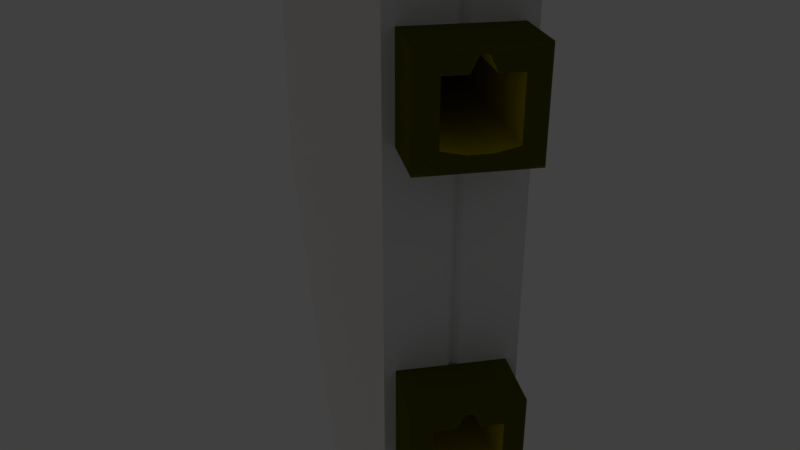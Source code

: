 # Source: SM_SwitchComponent.blend  (saved by Blender 2.78.0; exported with 4.5.12 LTS)
import bpy
from mathutils import Matrix  # noqa: F401  (used for matrix-valued properties, if any)

bpy.ops.wm.read_factory_settings(use_empty=True)
scene = bpy.context.scene
scene.name = 'Scene'

# ---- collections
col_collection_1 = bpy.data.collections.new('Collection 1'); scene.collection.children.link(col_collection_1)

# ---- materials (node trees are filled in below, after node groups)
mat_switchplate = bpy.data.materials.new('SwitchPlate')
mat_switchplate.alpha_threshold = 0.0
mat_switchplate.use_transparent_shadow = False
mat_switchplate.roughness = 0.5
mat_interior = bpy.data.materials.new('Interior')
mat_interior.alpha_threshold = 0.0
mat_interior.use_transparent_shadow = False
mat_interior.diffuse_color = (0.09554, 0.09554, 0.09554, 1.0)
mat_interior.roughness = 0.5
mat_lcd = bpy.data.materials.new('LCD')
mat_lcd.alpha_threshold = 0.0
mat_lcd.use_transparent_shadow = False
mat_lcd.diffuse_color = (0.05462, 0.08185, 0.06083, 1.0)
mat_lcd.roughness = 0.5
mat_jack = bpy.data.materials.new('Jack')
mat_jack.alpha_threshold = 0.0
mat_jack.use_transparent_shadow = False
mat_jack.diffuse_color = (0.09537, 0.09554, 0.007719, 1.0)
mat_jack.roughness = 0.5
mat_terminals = bpy.data.materials.new('Terminals')
mat_terminals.alpha_threshold = 0.0
mat_terminals.use_transparent_shadow = False
mat_terminals.diffuse_color = (0.5579, 0.487, 0.0, 1.0)
mat_terminals.roughness = 0.5

# ---- material node trees

# ---- world
world_world = bpy.data.worlds.new('World'); scene.world = world_world
world_world.color = (0.05088, 0.05088, 0.05088)
world_world.use_sun_shadow = False
world_world.sun_shadow_jitter_overblur = 0.0
world_world.cycles.sampling_method = 'MANUAL'

# ---- cameras
cam_camera_main = bpy.data.cameras.new('Camera Main')
cam_camera_main.clip_start = 0.01
cam_camera_main.clip_end = 1e+04
cam_camera_main.lens = 35.0
cam_camera_main.sensor_width = 32.0
cam_camera_main.sensor_height = 18.0
cam_camera_main.ortho_scale = 7.314
cam_camera_main.dof.focus_distance = 0.0
cam_camera_main.dof.aperture_fstop = 128.0

# ---- lights
light_light_key = bpy.data.lights.new('Light Key', 'SPOT')
light_light_key.transmission_factor = 0.0
light_light_key.energy = 50.0
light_light_key.shadow_buffer_clip_start = 0.5
light_light_key.shadow_soft_size = 0.1
light_light_key.shadow_maximum_resolution = 0.006
light_light_key.use_absolute_resolution = True
light_light_key.spot_size = 0.5236
light_light_top = bpy.data.lights.new('Light Top', 'SPOT')
light_light_top.color = (1.0, 0.9415, 0.5839)
light_light_top.transmission_factor = 0.0
light_light_top.energy = 50.0
light_light_top.shadow_buffer_clip_start = 0.5
light_light_top.shadow_soft_size = 0.1
light_light_top.shadow_maximum_resolution = 0.006
light_light_top.use_absolute_resolution = True
light_light_top.spot_size = 0.5236
light_light_fill_green = bpy.data.lights.new('Light Fill Green', 'SPOT')
light_light_fill_green.color = (0.6584, 1.0, 0.7109)
light_light_fill_green.transmission_factor = 0.0
light_light_fill_green.energy = 50.0
light_light_fill_green.shadow_buffer_clip_start = 0.5
light_light_fill_green.shadow_soft_size = 0.1
light_light_fill_green.shadow_maximum_resolution = 0.006
light_light_fill_green.use_absolute_resolution = True
light_light_fill_green.spot_size = 0.5236
light_light_fill_blue = bpy.data.lights.new('Light Fill Blue', 'SPOT')
light_light_fill_blue.color = (0.5737, 0.7042, 1.0)
light_light_fill_blue.transmission_factor = 0.0
light_light_fill_blue.energy = 50.0
light_light_fill_blue.shadow_buffer_clip_start = 0.5
light_light_fill_blue.shadow_soft_size = 0.1
light_light_fill_blue.shadow_maximum_resolution = 0.006
light_light_fill_blue.use_absolute_resolution = True
light_light_fill_blue.spot_size = 0.5236
light_light_bottom = bpy.data.lights.new('Light Bottom', 'POINT')
light_light_bottom.color = (1.0, 0.748, 0.5901)
light_light_bottom.transmission_factor = 0.0
light_light_bottom.energy = 25.0
light_light_bottom.shadow_buffer_clip_start = 0.5
light_light_bottom.shadow_soft_size = 0.1
light_light_bottom.shadow_maximum_resolution = 0.006
light_light_bottom.use_absolute_resolution = True
light_light_back = bpy.data.lights.new('Light Back', 'SPOT')
light_light_back.color = (1.0, 0.6371, 0.6881)
light_light_back.transmission_factor = 0.0
light_light_back.energy = 50.0
light_light_back.shadow_buffer_clip_start = 0.5
light_light_back.shadow_soft_size = 0.1
light_light_back.shadow_maximum_resolution = 0.006
light_light_back.use_absolute_resolution = True
light_light_back.spot_size = 0.5655

# ---- meshes
me_cube_009 = bpy.data.meshes.new('Cube.009')
me_cube_009.from_pydata([(0.1402, -0.1799, -0.4818), (0.1402, 0.1743, -0.4818), (0.1402, 0.1743, 0.4818), (0.1402, -0.1799, 0.4818), (-0.1011, -0.1052, -0.2921), (-0.1011, 0.09962, -0.2921), (-0.1011, 0.09962, 0.2921), (-0.1011, -0.1052, 0.2921), (0.5159, -0.03759, -0.1315), (0.5159, 0.05451, -0.1315), (0.5159, 0.05451, 0.1315), (0.5159, -0.03759, 0.1315), (-0.1011, -0.122, 0.09736), (-0.1011, -0.122, -0.09736), (0.5159, -0.04479, 0.04768), (0.5159, -0.04479, -0.04768), (-0.1011, 0.09962, -0.09736), (-0.1011, 0.09962, 0.09736), (0.5159, 0.05451, -0.03897), (0.5159, 0.05451, 0.03897), (-0.1011, 0.1509, -0.03245), (-0.1011, 0.1509, 0.03245), (0.5159, 0.08061, -0.005963), (0.5159, 0.08061, 0.005963), (0.5159, -0.1052, -0.2921), (0.5159, 0.09962, -0.2921), (0.5159, 0.09962, 0.09736), (0.5159, 0.09962, 0.2921), (0.5159, -0.1052, 0.2921), (0.5159, -0.122, -0.09736), (0.5159, -0.122, 0.09736), (0.5159, 0.09962, -0.09736), (0.5159, 0.1509, 0.03245), (0.5159, 0.1509, -0.03245), (0.5497, -0.03759, -0.1315), (0.5497, 0.05451, -0.1315), (0.5497, 0.05451, 0.03897), (0.5497, 0.05451, 0.1315), (0.5497, -0.03759, 0.1315), (0.5497, -0.04479, -0.04768), (0.5497, -0.04479, 0.04768), (0.5497, 0.05451, -0.03897), (0.5497, 0.08061, 0.005963), (0.5497, 0.08061, -0.005963), (-0.09054, -0.1799, -0.4818), (-0.09282, -0.1729, -0.4641), (-0.09282, 0.1673, -0.4641), (-0.09054, 0.1743, -0.4818), (-0.09282, 0.1673, 0.4641), (-0.09054, 0.1743, 0.4818), (-0.09282, -0.1729, 0.4641), (-0.09054, -0.1799, 0.4818)], [], [(6, 7, 50, 48), (16, 5, 25, 31), (7, 12, 13, 4, 45, 50), (4, 5, 46, 45), (5, 16, 20, 21, 17, 6, 48, 46), (2, 1, 47, 49), (3, 2, 49, 51), (0, 3, 51, 44), (8, 15, 39, 34), (7, 6, 27, 28), (5, 4, 24, 25), (12, 7, 28, 30), (4, 13, 29, 24), (13, 12, 30, 29), (6, 17, 26, 27), (20, 16, 31, 33), (17, 21, 32, 26), (21, 20, 33, 32), (8, 9, 25, 24), (19, 10, 27, 26), (10, 11, 28, 27), (15, 8, 24, 29), (11, 14, 30, 28), (14, 15, 29, 30), (9, 18, 31, 25), (23, 19, 26, 32), (18, 22, 33, 31), (22, 23, 32, 33), (35, 34, 39, 40, 38, 37, 36, 42, 43, 41), (9, 8, 34, 35), (19, 23, 42, 36), (14, 11, 38, 40), (10, 19, 36, 37), (22, 18, 41, 43), (15, 14, 40, 39), (11, 10, 37, 38), (23, 22, 43, 42), (18, 9, 35, 41), (45, 46, 47, 44), (46, 48, 49, 47), (48, 50, 51, 49), (50, 45, 44, 51), (1, 0, 44, 47)])
me_cube_009.polygons.foreach_set('material_index', [3, 4, 3, 3, 3, 3, 3, 3, 1, 4, 4, 4, 4, 4, 4, 4, 4, 4, 1, 1, 1, 1, 1, 1, 1, 1, 1, 1, 1, 1, 1, 1, 1, 1, 1, 1, 1, 1, 3, 3, 3, 3, 3])
_uv = me_cube_009.uv_layers.new(name='UVMap')
_uv.uv.foreach_set('vector', [1.813, 0.256, 1.756, 0.256, 1.738, 0.2373, 1.832, 0.2373, -0.03107, 0.9265, -0.04258, 0.9265, -0.04258, 0.4138, -0.03107, 0.4138, 1.756, 0.256, 1.752, 0.2773, 1.752, 0.2985, 1.756, 0.3197, 1.738, 0.3384, 1.738, 0.2373, 1.756, 0.3197, 1.813, 0.3197, 1.832, 0.3384, 1.738, 0.3384, 1.813, 0.3197, 1.813, 0.2985, 1.827, 0.2914, 1.827, 0.2843, 1.813, 0.2773, 1.813, 0.256, 1.832, 0.2373, 1.832, 0.3384, -0.4993, 0.8353, -0.5562, 0.8353, -0.5562, 0.6917, -0.4993, 0.6917, -0.5031, 0.9808, -0.5562, 0.9808, -0.5562, 0.8375, -0.5031, 0.8375, -0.5562, 0.5481, -0.4993, 0.5481, -0.4993, 0.6917, -0.5562, 0.6917, -0.4838, 0.5804, -0.4887, 0.5803, -0.4887, 0.5481, -0.4838, 0.5481, -0.04258, 0.9264, -0.07322, 0.9263, -0.07322, 0.4138, -0.04258, 0.4139, -0.104, 0.4138, -0.07322, 0.4138, -0.07322, 0.9254, -0.104, 0.9254, -0.1155, 0.4139, -0.104, 0.4138, -0.104, 0.9265, -0.1155, 0.9266, -0.1385, 0.4138, -0.127, 0.4139, -0.127, 0.9266, -0.1385, 0.9265, -0.127, 0.4139, -0.1155, 0.4139, -0.1155, 0.9266, -0.127, 0.9266, -0.03107, 0.4138, -0.01957, 0.4138, -0.01957, 0.9265, -0.03107, 0.9265, -0.003835, 0.9254, -0.01154, 0.9257, -0.01154, 0.4141, -0.003835, 0.4138, -0.01154, 0.9263, -0.01957, 0.9264, -0.01957, 0.414, -0.01154, 0.4138, -5.96e-08, 0.9265, -0.003835, 0.9265, -0.003835, 0.4138, -5.96e-08, 0.4138, 1.775, 0.3022, 1.801, 0.3022, 1.813, 0.3197, 1.756, 0.3197, 1.801, 0.2836, 1.801, 0.2735, 1.813, 0.256, 1.813, 0.2773, 1.801, 0.2735, 1.775, 0.2735, 1.756, 0.256, 1.813, 0.256, 1.773, 0.2931, 1.775, 0.3022, 1.756, 0.3197, 1.752, 0.2985, 1.775, 0.2735, 1.773, 0.2827, 1.752, 0.2773, 1.756, 0.256, 1.773, 0.2827, 1.773, 0.2931, 1.752, 0.2985, 1.752, 0.2773, 1.801, 0.3022, 1.801, 0.2921, 1.813, 0.2985, 1.813, 0.3197, 1.808, 0.2872, 1.801, 0.2836, 1.813, 0.2773, 1.827, 0.2843, 1.801, 0.2921, 1.808, 0.2885, 1.827, 0.2914, 1.813, 0.2985, 1.808, 0.2885, 1.808, 0.2872, 1.827, 0.2843, 1.827, 0.2914, 1.801, 0.3022, 1.775, 0.3022, 1.773, 0.2931, 1.773, 0.2827, 1.775, 0.2735, 1.801, 0.2735, 1.801, 0.2836, 1.808, 0.2872, 1.808, 0.2885, 1.801, 0.2921, -0.4993, 0.5804, -0.4855, 0.5804, -0.4855, 0.6126, -0.4993, 0.6126, -0.4815, 0.6449, -0.4855, 0.645, -0.4855, 0.6127, -0.4815, 0.6126, -0.4944, 0.5803, -0.4993, 0.5804, -0.4993, 0.5481, -0.4944, 0.5481, -0.4884, 0.6773, -0.4938, 0.6773, -0.4938, 0.645, -0.4884, 0.645, -0.4816, 0.6772, -0.4855, 0.6774, -0.4855, 0.6452, -0.4816, 0.645, -0.4887, 0.5803, -0.4944, 0.5803, -0.4944, 0.5481, -0.4887, 0.5481, -0.4855, 0.645, -0.4993, 0.6449, -0.4993, 0.6126, -0.4855, 0.6127, -0.4838, 0.5481, -0.4831, 0.5481, -0.4831, 0.5803, -0.4838, 0.5803, -0.4938, 0.6773, -0.4993, 0.6773, -0.4993, 0.645, -0.4938, 0.645, 1.738, 0.3384, 1.832, 0.3384, 1.834, 0.3403, 1.736, 0.3403, 1.832, 0.3384, 1.832, 0.2373, 1.834, 0.2354, 1.834, 0.3403, -0.5552, 0.8353, -0.5041, 0.8353, -0.5031, 0.8375, -0.5562, 0.8375, 1.738, 0.2373, 1.738, 0.3384, 1.736, 0.3403, 1.736, 0.2354, -0.2529, 0.8562, -0.1999, 0.8565, -0.1999, 1.0, -0.2529, 0.9997])
me_cube_009.materials.append(mat_switchplate)
me_cube_009.materials.append(mat_interior)
me_cube_009.materials.append(mat_lcd)
me_cube_009.materials.append(mat_jack)
me_cube_009.materials.append(mat_terminals)
me_cube_009.use_remesh_preserve_volume = False
me_cube_009.use_remesh_preserve_attributes = False
me_cube_009.use_mirror_vertex_groups = False
me_cube_009.update()
me_cube_006 = bpy.data.meshes.new('Cube.006')
me_cube_006.from_pydata([(0.1402, -0.1799, -0.4818), (0.1402, 0.1743, -0.4818), (0.1402, 0.1743, 0.4818), (0.1402, -0.1799, 0.4818), (-0.1011, -0.1052, -0.2921), (-0.1011, 0.09962, -0.2921), (-0.1011, 0.09962, 0.2921), (-0.1011, -0.1052, 0.2921), (0.5159, -0.03759, -0.1315), (0.5159, 0.05451, -0.1315), (0.5159, 0.05451, 0.1315), (0.5159, -0.03759, 0.1315), (-0.1011, -0.122, 0.09736), (-0.1011, -0.122, -0.09736), (0.5159, -0.04479, 0.04768), (0.5159, -0.04479, -0.04768), (-0.1011, 0.09962, -0.09736), (-0.1011, 0.09962, 0.09736), (0.5159, 0.05451, -0.03897), (0.5159, 0.05451, 0.03897), (-0.1011, 0.1509, -0.03245), (-0.1011, 0.1509, 0.03245), (0.5159, 0.08061, -0.005963), (0.5159, 0.08061, 0.005963), (0.5159, -0.1052, -0.2921), (0.5159, 0.09962, -0.2921), (0.5159, 0.09962, 0.09736), (0.5159, 0.09962, 0.2921), (0.5159, -0.1052, 0.2921), (0.5159, -0.122, -0.09736), (0.5159, -0.122, 0.09736), (0.5159, 0.09962, -0.09736), (0.5159, 0.1509, 0.03245), (0.5159, 0.1509, -0.03245), (0.5497, -0.03759, -0.1315), (0.5497, 0.05451, -0.1315), (0.5497, 0.05451, 0.03897), (0.5497, 0.05451, 0.1315), (0.5497, -0.03759, 0.1315), (0.5497, -0.04479, -0.04768), (0.5497, -0.04479, 0.04768), (0.5497, 0.05451, -0.03897), (0.5497, 0.08061, 0.005963), (0.5497, 0.08061, -0.005963), (-0.09054, -0.1799, -0.4818), (-0.09282, -0.1729, -0.4641), (-0.09282, 0.1673, -0.4641), (-0.09054, 0.1743, -0.4818), (-0.09282, 0.1673, 0.4641), (-0.09054, 0.1743, 0.4818), (-0.09282, -0.1729, 0.4641), (-0.09054, -0.1799, 0.4818)], [], [(6, 7, 50, 48), (16, 5, 25, 31), (7, 12, 13, 4, 45, 50), (4, 5, 46, 45), (5, 16, 20, 21, 17, 6, 48, 46), (2, 1, 47, 49), (3, 2, 49, 51), (0, 3, 51, 44), (8, 15, 39, 34), (7, 6, 27, 28), (5, 4, 24, 25), (12, 7, 28, 30), (4, 13, 29, 24), (13, 12, 30, 29), (6, 17, 26, 27), (20, 16, 31, 33), (17, 21, 32, 26), (21, 20, 33, 32), (8, 9, 25, 24), (19, 10, 27, 26), (10, 11, 28, 27), (15, 8, 24, 29), (11, 14, 30, 28), (14, 15, 29, 30), (9, 18, 31, 25), (23, 19, 26, 32), (18, 22, 33, 31), (22, 23, 32, 33), (35, 34, 39, 40, 38, 37, 36, 42, 43, 41), (9, 8, 34, 35), (19, 23, 42, 36), (14, 11, 38, 40), (10, 19, 36, 37), (22, 18, 41, 43), (15, 14, 40, 39), (11, 10, 37, 38), (23, 22, 43, 42), (18, 9, 35, 41), (45, 46, 47, 44), (46, 48, 49, 47), (48, 50, 51, 49), (50, 45, 44, 51), (1, 0, 44, 47)])
me_cube_006.polygons.foreach_set('material_index', [3, 4, 3, 3, 3, 3, 3, 3, 1, 4, 4, 4, 4, 4, 4, 4, 4, 4, 1, 1, 1, 1, 1, 1, 1, 1, 1, 1, 1, 1, 1, 1, 1, 1, 1, 1, 1, 1, 3, 3, 3, 3, 3])
_uv = me_cube_006.uv_layers.new(name='UVMap')
_uv.uv.foreach_set('vector', [1.813, 0.256, 1.756, 0.256, 1.738, 0.2373, 1.832, 0.2373, -0.03107, 0.9265, -0.04258, 0.9265, -0.04258, 0.4138, -0.03107, 0.4138, 1.756, 0.256, 1.752, 0.2773, 1.752, 0.2985, 1.756, 0.3197, 1.738, 0.3384, 1.738, 0.2373, 1.756, 0.3197, 1.813, 0.3197, 1.832, 0.3384, 1.738, 0.3384, 1.813, 0.3197, 1.813, 0.2985, 1.827, 0.2914, 1.827, 0.2843, 1.813, 0.2773, 1.813, 0.256, 1.832, 0.2373, 1.832, 0.3384, -0.4993, 0.8353, -0.5562, 0.8353, -0.5562, 0.6917, -0.4993, 0.6917, -0.5031, 0.9808, -0.5562, 0.9808, -0.5562, 0.8375, -0.5031, 0.8375, -0.5562, 0.5481, -0.4993, 0.5481, -0.4993, 0.6917, -0.5562, 0.6917, -0.4838, 0.5804, -0.4887, 0.5803, -0.4887, 0.5481, -0.4838, 0.5481, -0.04258, 0.9264, -0.07322, 0.9263, -0.07322, 0.4138, -0.04258, 0.4139, -0.104, 0.4138, -0.07322, 0.4138, -0.07322, 0.9254, -0.104, 0.9254, -0.1155, 0.4139, -0.104, 0.4138, -0.104, 0.9265, -0.1155, 0.9266, -0.1385, 0.4138, -0.127, 0.4139, -0.127, 0.9266, -0.1385, 0.9265, -0.127, 0.4139, -0.1155, 0.4139, -0.1155, 0.9266, -0.127, 0.9266, -0.03107, 0.4138, -0.01957, 0.4138, -0.01957, 0.9265, -0.03107, 0.9265, -0.003835, 0.9254, -0.01154, 0.9257, -0.01154, 0.4141, -0.003835, 0.4138, -0.01154, 0.9263, -0.01957, 0.9264, -0.01957, 0.414, -0.01154, 0.4138, -5.96e-08, 0.9265, -0.003835, 0.9265, -0.003835, 0.4138, -5.96e-08, 0.4138, 1.775, 0.3022, 1.801, 0.3022, 1.813, 0.3197, 1.756, 0.3197, 1.801, 0.2836, 1.801, 0.2735, 1.813, 0.256, 1.813, 0.2773, 1.801, 0.2735, 1.775, 0.2735, 1.756, 0.256, 1.813, 0.256, 1.773, 0.2931, 1.775, 0.3022, 1.756, 0.3197, 1.752, 0.2985, 1.775, 0.2735, 1.773, 0.2827, 1.752, 0.2773, 1.756, 0.256, 1.773, 0.2827, 1.773, 0.2931, 1.752, 0.2985, 1.752, 0.2773, 1.801, 0.3022, 1.801, 0.2921, 1.813, 0.2985, 1.813, 0.3197, 1.808, 0.2872, 1.801, 0.2836, 1.813, 0.2773, 1.827, 0.2843, 1.801, 0.2921, 1.808, 0.2885, 1.827, 0.2914, 1.813, 0.2985, 1.808, 0.2885, 1.808, 0.2872, 1.827, 0.2843, 1.827, 0.2914, 1.801, 0.3022, 1.775, 0.3022, 1.773, 0.2931, 1.773, 0.2827, 1.775, 0.2735, 1.801, 0.2735, 1.801, 0.2836, 1.808, 0.2872, 1.808, 0.2885, 1.801, 0.2921, -0.4993, 0.5804, -0.4855, 0.5804, -0.4855, 0.6126, -0.4993, 0.6126, -0.4815, 0.6449, -0.4855, 0.645, -0.4855, 0.6127, -0.4815, 0.6126, -0.4944, 0.5803, -0.4993, 0.5804, -0.4993, 0.5481, -0.4944, 0.5481, -0.4884, 0.6773, -0.4938, 0.6773, -0.4938, 0.645, -0.4884, 0.645, -0.4816, 0.6772, -0.4855, 0.6774, -0.4855, 0.6452, -0.4816, 0.645, -0.4887, 0.5803, -0.4944, 0.5803, -0.4944, 0.5481, -0.4887, 0.5481, -0.4855, 0.645, -0.4993, 0.6449, -0.4993, 0.6126, -0.4855, 0.6127, -0.4838, 0.5481, -0.4831, 0.5481, -0.4831, 0.5803, -0.4838, 0.5803, -0.4938, 0.6773, -0.4993, 0.6773, -0.4993, 0.645, -0.4938, 0.645, 1.738, 0.3384, 1.832, 0.3384, 1.834, 0.3403, 1.736, 0.3403, 1.832, 0.3384, 1.832, 0.2373, 1.834, 0.2354, 1.834, 0.3403, -0.5552, 0.8353, -0.5041, 0.8353, -0.5031, 0.8375, -0.5562, 0.8375, 1.738, 0.2373, 1.738, 0.3384, 1.736, 0.3403, 1.736, 0.2354, -0.2529, 0.8562, -0.1999, 0.8565, -0.1999, 1.0, -0.2529, 0.9997])
me_cube_006.materials.append(mat_switchplate)
me_cube_006.materials.append(mat_interior)
me_cube_006.materials.append(mat_lcd)
me_cube_006.materials.append(mat_jack)
me_cube_006.materials.append(mat_terminals)
me_cube_006.use_remesh_preserve_volume = False
me_cube_006.use_remesh_preserve_attributes = False
me_cube_006.use_mirror_vertex_groups = False
me_cube_006.update()
me_cube_005 = bpy.data.meshes.new('Cube.005')
me_cube_005.from_pydata([(0.1402, -0.1799, -0.4818), (0.1402, 0.1743, -0.4818), (0.1402, 0.1743, 0.4818), (0.1402, -0.1799, 0.4818), (-0.1011, -0.1052, -0.2921), (-0.1011, 0.09962, -0.2921), (-0.1011, 0.09962, 0.2921), (-0.1011, -0.1052, 0.2921), (0.5159, -0.03759, -0.1315), (0.5159, 0.05451, -0.1315), (0.5159, 0.05451, 0.1315), (0.5159, -0.03759, 0.1315), (-0.1011, -0.122, 0.09736), (-0.1011, -0.122, -0.09736), (0.5159, -0.04479, 0.04768), (0.5159, -0.04479, -0.04768), (-0.1011, 0.09962, -0.09736), (-0.1011, 0.09962, 0.09736), (0.5159, 0.05451, -0.03897), (0.5159, 0.05451, 0.03897), (-0.1011, 0.1509, -0.03245), (-0.1011, 0.1509, 0.03245), (0.5159, 0.08061, -0.005963), (0.5159, 0.08061, 0.005963), (0.5159, -0.1052, -0.2921), (0.5159, 0.09962, -0.2921), (0.5159, 0.09962, 0.09736), (0.5159, 0.09962, 0.2921), (0.5159, -0.1052, 0.2921), (0.5159, -0.122, -0.09736), (0.5159, -0.122, 0.09736), (0.5159, 0.09962, -0.09736), (0.5159, 0.1509, 0.03245), (0.5159, 0.1509, -0.03245), (0.5497, -0.03759, -0.1315), (0.5497, 0.05451, -0.1315), (0.5497, 0.05451, 0.03897), (0.5497, 0.05451, 0.1315), (0.5497, -0.03759, 0.1315), (0.5497, -0.04479, -0.04768), (0.5497, -0.04479, 0.04768), (0.5497, 0.05451, -0.03897), (0.5497, 0.08061, 0.005963), (0.5497, 0.08061, -0.005963), (-0.09054, -0.1799, -0.4818), (-0.09282, -0.1729, -0.4641), (-0.09282, 0.1673, -0.4641), (-0.09054, 0.1743, -0.4818), (-0.09282, 0.1673, 0.4641), (-0.09054, 0.1743, 0.4818), (-0.09282, -0.1729, 0.4641), (-0.09054, -0.1799, 0.4818)], [], [(6, 7, 50, 48), (16, 5, 25, 31), (7, 12, 13, 4, 45, 50), (4, 5, 46, 45), (5, 16, 20, 21, 17, 6, 48, 46), (2, 1, 47, 49), (3, 2, 49, 51), (0, 3, 51, 44), (8, 15, 39, 34), (7, 6, 27, 28), (5, 4, 24, 25), (12, 7, 28, 30), (4, 13, 29, 24), (13, 12, 30, 29), (6, 17, 26, 27), (20, 16, 31, 33), (17, 21, 32, 26), (21, 20, 33, 32), (8, 9, 25, 24), (19, 10, 27, 26), (10, 11, 28, 27), (15, 8, 24, 29), (11, 14, 30, 28), (14, 15, 29, 30), (9, 18, 31, 25), (23, 19, 26, 32), (18, 22, 33, 31), (22, 23, 32, 33), (35, 34, 39, 40, 38, 37, 36, 42, 43, 41), (9, 8, 34, 35), (19, 23, 42, 36), (14, 11, 38, 40), (10, 19, 36, 37), (22, 18, 41, 43), (15, 14, 40, 39), (11, 10, 37, 38), (23, 22, 43, 42), (18, 9, 35, 41), (45, 46, 47, 44), (46, 48, 49, 47), (48, 50, 51, 49), (50, 45, 44, 51), (1, 0, 44, 47)])
me_cube_005.polygons.foreach_set('material_index', [3, 4, 3, 3, 3, 3, 3, 3, 1, 4, 4, 4, 4, 4, 4, 4, 4, 4, 1, 1, 1, 1, 1, 1, 1, 1, 1, 1, 1, 1, 1, 1, 1, 1, 1, 1, 1, 1, 3, 3, 3, 3, 3])
_uv = me_cube_005.uv_layers.new(name='UVMap')
_uv.uv.foreach_set('vector', [1.813, 0.256, 1.756, 0.256, 1.738, 0.2373, 1.832, 0.2373, -0.03107, 0.9265, -0.04258, 0.9265, -0.04258, 0.4138, -0.03107, 0.4138, 1.756, 0.256, 1.752, 0.2773, 1.752, 0.2985, 1.756, 0.3197, 1.738, 0.3384, 1.738, 0.2373, 1.756, 0.3197, 1.813, 0.3197, 1.832, 0.3384, 1.738, 0.3384, 1.813, 0.3197, 1.813, 0.2985, 1.827, 0.2914, 1.827, 0.2843, 1.813, 0.2773, 1.813, 0.256, 1.832, 0.2373, 1.832, 0.3384, -0.4993, 0.8353, -0.5562, 0.8353, -0.5562, 0.6917, -0.4993, 0.6917, -0.5031, 0.9808, -0.5562, 0.9808, -0.5562, 0.8375, -0.5031, 0.8375, -0.5562, 0.5481, -0.4993, 0.5481, -0.4993, 0.6917, -0.5562, 0.6917, -0.4838, 0.5804, -0.4887, 0.5803, -0.4887, 0.5481, -0.4838, 0.5481, -0.04258, 0.9264, -0.07322, 0.9263, -0.07322, 0.4138, -0.04258, 0.4139, -0.104, 0.4138, -0.07322, 0.4138, -0.07322, 0.9254, -0.104, 0.9254, -0.1155, 0.4139, -0.104, 0.4138, -0.104, 0.9265, -0.1155, 0.9266, -0.1385, 0.4138, -0.127, 0.4139, -0.127, 0.9266, -0.1385, 0.9265, -0.127, 0.4139, -0.1155, 0.4139, -0.1155, 0.9266, -0.127, 0.9266, -0.03107, 0.4138, -0.01957, 0.4138, -0.01957, 0.9265, -0.03107, 0.9265, -0.003835, 0.9254, -0.01154, 0.9257, -0.01154, 0.4141, -0.003835, 0.4138, -0.01154, 0.9263, -0.01957, 0.9264, -0.01957, 0.414, -0.01154, 0.4138, -5.96e-08, 0.9265, -0.003835, 0.9265, -0.003835, 0.4138, -5.96e-08, 0.4138, 1.775, 0.3022, 1.801, 0.3022, 1.813, 0.3197, 1.756, 0.3197, 1.801, 0.2836, 1.801, 0.2735, 1.813, 0.256, 1.813, 0.2773, 1.801, 0.2735, 1.775, 0.2735, 1.756, 0.256, 1.813, 0.256, 1.773, 0.2931, 1.775, 0.3022, 1.756, 0.3197, 1.752, 0.2985, 1.775, 0.2735, 1.773, 0.2827, 1.752, 0.2773, 1.756, 0.256, 1.773, 0.2827, 1.773, 0.2931, 1.752, 0.2985, 1.752, 0.2773, 1.801, 0.3022, 1.801, 0.2921, 1.813, 0.2985, 1.813, 0.3197, 1.808, 0.2872, 1.801, 0.2836, 1.813, 0.2773, 1.827, 0.2843, 1.801, 0.2921, 1.808, 0.2885, 1.827, 0.2914, 1.813, 0.2985, 1.808, 0.2885, 1.808, 0.2872, 1.827, 0.2843, 1.827, 0.2914, 1.801, 0.3022, 1.775, 0.3022, 1.773, 0.2931, 1.773, 0.2827, 1.775, 0.2735, 1.801, 0.2735, 1.801, 0.2836, 1.808, 0.2872, 1.808, 0.2885, 1.801, 0.2921, -0.4993, 0.5804, -0.4855, 0.5804, -0.4855, 0.6126, -0.4993, 0.6126, -0.4815, 0.6449, -0.4855, 0.645, -0.4855, 0.6127, -0.4815, 0.6126, -0.4944, 0.5803, -0.4993, 0.5804, -0.4993, 0.5481, -0.4944, 0.5481, -0.4884, 0.6773, -0.4938, 0.6773, -0.4938, 0.645, -0.4884, 0.645, -0.4816, 0.6772, -0.4855, 0.6774, -0.4855, 0.6452, -0.4816, 0.645, -0.4887, 0.5803, -0.4944, 0.5803, -0.4944, 0.5481, -0.4887, 0.5481, -0.4855, 0.645, -0.4993, 0.6449, -0.4993, 0.6126, -0.4855, 0.6127, -0.4838, 0.5481, -0.4831, 0.5481, -0.4831, 0.5803, -0.4838, 0.5803, -0.4938, 0.6773, -0.4993, 0.6773, -0.4993, 0.645, -0.4938, 0.645, 1.738, 0.3384, 1.832, 0.3384, 1.834, 0.3403, 1.736, 0.3403, 1.832, 0.3384, 1.832, 0.2373, 1.834, 0.2354, 1.834, 0.3403, -0.5552, 0.8353, -0.5041, 0.8353, -0.5031, 0.8375, -0.5562, 0.8375, 1.738, 0.2373, 1.738, 0.3384, 1.736, 0.3403, 1.736, 0.2354, -0.2529, 0.8562, -0.1999, 0.8565, -0.1999, 1.0, -0.2529, 0.9997])
me_cube_005.materials.append(mat_switchplate)
me_cube_005.materials.append(mat_interior)
me_cube_005.materials.append(mat_lcd)
me_cube_005.materials.append(mat_jack)
me_cube_005.materials.append(mat_terminals)
me_cube_005.use_remesh_preserve_volume = False
me_cube_005.use_remesh_preserve_attributes = False
me_cube_005.use_mirror_vertex_groups = False
me_cube_005.update()
me_cube_002 = bpy.data.meshes.new('Cube.002')
me_cube_002.from_pydata([(-0.09618, -0.006794, -0.07108), (-0.09618, -0.006794, 0.07108), (-0.09618, 0.006794, -0.07108), (-0.09618, 0.006794, 0.07108), (0.09618, 0.05729, -0.07108), (0.09618, 0.05729, 0.07108), (0.09618, 0.0437, -0.07108), (0.09618, 0.0437, 0.07108), (0.09618, -0.04271, -0.07108), (0.09618, -0.04271, 0.07108), (0.09618, -0.0563, -0.07108), (0.09618, -0.0563, 0.07108), (0.09618, 0.007291, -0.07108), (0.09618, 0.007291, 0.07108), (0.09618, -0.006298, -0.07108), (0.09618, -0.006298, 0.07108), (-0.1, -0.03985, -0.1), (-0.1, -0.03985, 0.1), (-0.1, 0.04015, -0.1), (-0.1, 0.04015, 0.1), (0.1, -0.1, -0.1), (0.1, -0.1, 0.1), (0.1, 0.1, -0.1), (0.1, 0.1, 0.1), (-0.1, -0.03985, -0.006637), (-0.1, -0.03985, 0.01033), (-0.1, 0.04015, 0.01033), (-0.1, 0.04015, -0.006637), (0.1, 0.1, 0.01033), (0.1, 0.1, -0.006636), (0.1, -0.1, 0.01033), (0.1, -0.1, -0.006637), (-0.09909, -0.03949, 0.001854), (-0.09909, 0.03978, 0.001855), (0.09909, 0.09909, 0.001855), (0.09909, -0.09909, 0.001854), (0.1, -0.006298, 0.07108), (0.1, -0.006298, 0.01033), (0.09909, -0.006298, 0.001855), (0.1, -0.006298, -0.006637), (0.1, -0.006298, -0.07108), (0.1, 0.007291, -0.07108), (0.1, 0.007291, 0.07108), (0.1, 0.007291, 0.01033), (0.09909, 0.007291, 0.001855), (0.1, 0.007291, -0.006637), (0.1, -0.0563, 0.07108), (0.1, -0.0563, 0.01033), (0.09909, -0.0563, 0.001854), (0.1, -0.0563, -0.006637), (0.1, -0.0563, -0.07108), (0.1, -0.04271, -0.07108), (0.1, -0.04271, 0.07108), (0.1, -0.04271, 0.01033), (0.09909, -0.04271, 0.001854), (0.1, -0.04271, -0.006637), (0.1, 0.0437, 0.07108), (0.1, 0.0437, 0.01033), (0.09909, 0.0437, 0.001855), (0.1, 0.0437, -0.006636), (0.1, 0.0437, -0.07108), (0.1, 0.05729, -0.07108), (0.1, 0.05729, 0.07108), (0.1, 0.05729, 0.01033), (0.09909, 0.05729, 0.001855), (0.1, 0.05729, -0.006636), (-0.1, 0.006794, 0.07108), (-0.1, -0.006794, -0.07108), (-0.1, -0.006794, 0.07108), (-0.1, -0.006794, 0.01033), (-0.09909, -0.006794, 0.001854), (-0.1, -0.006794, -0.006637), (-0.1, 0.006794, -0.07108), (-0.1, 0.006794, 0.01033), (-0.09909, 0.006794, 0.001854), (-0.1, 0.006794, -0.006637)], [], [(0, 67, 71, 70, 69, 68, 1), (3, 1, 68, 66), (4, 61, 65, 64, 63, 62, 5), (7, 5, 62, 56), (8, 51, 55, 54, 53, 52, 9), (11, 9, 52, 46), (12, 41, 45, 44, 43, 42, 13), (15, 13, 42, 36), (25, 17, 19, 26, 73, 66, 68, 69), (26, 19, 23, 28), (28, 23, 21, 30, 47, 46, 52, 53, 37, 36, 42, 43, 57, 56, 62, 63), (30, 21, 17, 25), (18, 22, 20, 16), (23, 19, 17, 21), (20, 31, 24, 16), (35, 30, 25, 32), (22, 29, 65, 61, 60, 59, 45, 41, 40, 39, 55, 51, 50, 49, 31, 20), (34, 28, 63, 64), (18, 27, 29, 22), (33, 26, 28, 34), (16, 24, 71, 67, 72, 75, 27, 18), (32, 25, 69, 70), (24, 32, 70, 71), (27, 33, 34, 29), (29, 34, 64, 65), (31, 35, 32, 24), (39, 38, 54, 55), (40, 14, 15, 36, 37, 38, 39), (38, 37, 53, 54), (41, 12, 14, 40), (48, 47, 30, 35), (49, 48, 35, 31), (50, 10, 11, 46, 47, 48, 49), (51, 8, 10, 50), (59, 58, 44, 45), (60, 6, 7, 56, 57, 58, 59), (61, 4, 6, 60), (58, 57, 43, 44), (75, 74, 33, 27), (74, 73, 26, 33), (72, 2, 3, 66, 73, 74, 75), (67, 0, 2, 72)])
_uv = me_cube_002.uv_layers.new(name='UVMap')
_uv.uv.foreach_set('vector', [0.375, 0.75, 0.375, 0.7982, 0.4883, 0.7982, 0.5033, 0.7867, 0.5182, 0.7982, 0.625, 0.7982, 0.625, 0.75, 0.625, 0.5, 0.625, 0.75, 0.6732, 0.75, 0.6732, 0.5, 0.375, 0.75, 0.375, 0.7982, 0.4883, 0.7982, 0.5033, 0.7867, 0.5182, 0.7982, 0.625, 0.7982, 0.625, 0.75, 0.625, 0.5, 0.625, 0.75, 0.6732, 0.75, 0.6732, 0.5, 0.375, 0.75, 0.375, 0.7982, 0.4883, 0.7982, 0.5033, 0.7867, 0.5182, 0.7982, 0.625, 0.7982, 0.625, 0.75, 0.625, 0.5, 0.625, 0.75, 0.6732, 0.75, 0.6732, 0.5, 0.375, 0.75, 0.375, 0.7982, 0.4883, 0.7982, 0.5033, 0.7867, 0.5182, 0.7982, 0.625, 0.7982, 0.625, 0.75, 0.625, 0.5, 0.625, 0.75, 0.6732, 0.75, 0.6732, 0.5, 0.5417, 0.0, 0.625, 0.0, 0.625, 0.25, 0.5417, 0.25, 0.5417, 0.1458, 0.5981, 0.1458, 0.5981, 0.1033, 0.5417, 0.1033, 0.5417, 0.25, 0.625, 0.25, 0.625, 0.5, 0.5417, 0.5, 0.5417, 0.5, 0.625, 0.5, 0.625, 0.75, 0.5417, 0.75, 0.5417, 0.6954, 0.5981, 0.6954, 0.5981, 0.6784, 0.5417, 0.6784, 0.5417, 0.6329, 0.5981, 0.6329, 0.5981, 0.6159, 0.5417, 0.6159, 0.5417, 0.5704, 0.5981, 0.5704, 0.5981, 0.5534, 0.5417, 0.5534, 0.5417, 0.75, 0.625, 0.75, 0.625, 1.0, 0.5417, 1.0, 0.125, 0.5, 0.375, 0.5, 0.375, 0.75, 0.125, 0.75, 0.625, 0.5, 0.875, 0.5, 0.875, 0.75, 0.625, 0.75, 0.375, 0.75, 0.4583, 0.75, 0.4583, 1.0, 0.375, 1.0, 0.5, 0.75, 0.5417, 0.75, 0.5417, 1.0, 0.5, 1.0, 0.375, 0.5, 0.4583, 0.5, 0.4583, 0.5534, 0.4008, 0.5534, 0.4008, 0.5704, 0.4583, 0.5704, 0.4583, 0.6159, 0.4008, 0.6159, 0.4008, 0.6329, 0.4583, 0.6329, 0.4583, 0.6784, 0.4008, 0.6784, 0.4008, 0.6954, 0.4583, 0.6954, 0.4583, 0.75, 0.375, 0.75, 0.5, 0.5, 0.5417, 0.5, 0.5417, 0.5534, 0.5, 0.5527, 0.375, 0.25, 0.4583, 0.25, 0.4583, 0.5, 0.375, 0.5, 0.5, 0.25, 0.5417, 0.25, 0.5417, 0.5, 0.5, 0.5, 0.375, 0.0, 0.4583, 0.0, 0.4583, 0.1033, 0.4008, 0.1033, 0.4008, 0.1458, 0.4583, 0.1458, 0.4583, 0.25, 0.375, 0.25, 0.5, 0.0, 0.5417, 0.0, 0.5417, 0.1033, 0.5, 0.1031, 0.4583, 0.0, 0.5, 0.0, 0.5, 0.1031, 0.4583, 0.1033, 0.4583, 0.25, 0.5, 0.25, 0.5, 0.5, 0.4583, 0.5, 0.4583, 0.5, 0.5, 0.5, 0.5, 0.5527, 0.4583, 0.5534, 0.4583, 0.75, 0.5, 0.75, 0.5, 1.0, 0.4583, 1.0, 0.4583, 0.6329, 0.5, 0.6329, 0.5, 0.6789, 0.4583, 0.6784, 0.375, 0.4518, 0.375, 0.5, 0.625, 0.5, 0.625, 0.4518, 0.5182, 0.4518, 0.5033, 0.4633, 0.4883, 0.4518, 0.5, 0.6329, 0.5417, 0.6329, 0.5417, 0.6784, 0.5, 0.6789, 0.3268, 0.75, 0.375, 0.75, 0.375, 0.5, 0.3268, 0.5, 0.5, 0.696, 0.5417, 0.6954, 0.5417, 0.75, 0.5, 0.75, 0.4583, 0.6954, 0.5, 0.696, 0.5, 0.75, 0.4583, 0.75, 0.375, 0.4518, 0.375, 0.5, 0.625, 0.5, 0.625, 0.4518, 0.5182, 0.4518, 0.5033, 0.4633, 0.4883, 0.4518, 0.3268, 0.75, 0.375, 0.75, 0.375, 0.5, 0.3268, 0.5, 0.4583, 0.5704, 0.5, 0.5699, 0.5, 0.6158, 0.4583, 0.6159, 0.375, 0.4518, 0.375, 0.5, 0.625, 0.5, 0.625, 0.4518, 0.5182, 0.4518, 0.5033, 0.4633, 0.4883, 0.4518, 0.3268, 0.75, 0.375, 0.75, 0.375, 0.5, 0.3268, 0.5, 0.5, 0.5699, 0.5417, 0.5704, 0.5417, 0.6159, 0.5, 0.6158, 0.4583, 0.1458, 0.5, 0.146, 0.5, 0.25, 0.4583, 0.25, 0.5, 0.146, 0.5417, 0.1458, 0.5417, 0.25, 0.5, 0.25, 0.375, 0.4518, 0.375, 0.5, 0.625, 0.5, 0.625, 0.4518, 0.5182, 0.4518, 0.5033, 0.4633, 0.4883, 0.4518, 0.3268, 0.75, 0.375, 0.75, 0.375, 0.5, 0.3268, 0.5])
_uv.active_render = True
_uv = me_cube_002.uv_layers.new(name='UVMap.001')
_uv.uv.foreach_set('vector', [0.0, 0.0, 0.0, 0.0, 0.0, 0.0, 0.0, 0.0, 0.0, 0.0, 0.0, 0.0, 0.0, 0.0, 0.0, 0.0, 0.0, 0.0, 0.0, 0.0, 0.0, 0.0, 0.0, 0.0, 0.0, 0.0, 0.0, 0.0, 0.0, 0.0, 0.0, 0.0, 0.0, 0.0, 0.0, 0.0, 0.0, 0.0, 0.0, 0.0, 0.0, 0.0, 0.0, 0.0, 0.0, 0.0, 0.0, 0.0, 0.0, 0.0, 0.0, 0.0, 0.0, 0.0, 0.0, 0.0, 0.0, 0.0, 0.0, 0.0, 0.0, 0.0, 0.0, 0.0, 0.0, 0.0, 0.0, 0.0, 0.0, 0.0, 0.0, 0.0, 0.0, 0.0, 0.0, 0.0, 0.0, 0.0, 0.0, 0.0, 0.0, 0.0, 0.0, 0.0, 0.0, 0.0, 0.0, 0.0, 0.0, 0.0, 0.0, 0.0, 0.0, 0.0, 0.0, 0.0, 0.0, 0.0, 0.0, 0.0, 0.0, 0.0, 0.0, 0.0, 0.0, 0.0, 0.0, 0.0, 0.0, 0.0, 0.0, 0.0, 0.0, 0.0, 0.0, 0.0, 0.0, 0.0, 0.0, 0.0, 0.0, 0.0, 0.0, 0.0, 0.0, 0.0, 0.0, 0.0, 0.0, 0.0, 0.0, 0.0, 0.0, 0.0, 0.0, 0.0, 0.0, 0.0, 0.0, 0.0, 0.0, 0.0, 0.0, 0.0, 0.0, 0.0, 0.0, 0.0, 0.0, 0.0, 0.0, 0.0, 0.0, 0.0, 0.0, 0.0, 0.0, 0.0, 0.0, 0.0, 0.0, 0.0, 0.0, 0.0, 0.0, 0.0, 0.0, 0.0, 0.0, 0.0, 0.0, 0.0, 0.0, 0.0, 0.0, 0.0, 0.0, 0.0, 0.0, 0.0, 0.0, 0.0, 0.0, 0.0, 0.0, 0.0, 0.0, 0.0, 0.0, 0.0, 0.0, 0.0, 0.0, 0.0, 0.0, 0.0, 0.0, 0.0, 0.0, 0.0, 0.0, 0.0, 0.0, 0.0, 0.0, 0.0, 0.0, 0.0, 0.0, 0.0, 0.0, 0.0, 0.0, 0.0, 0.0, 0.0, 0.0, 0.0, 0.0, 0.0, 0.0, 0.0, 0.0, 0.0, 0.0, 0.0, 0.0, 0.0, 0.0, 0.0, 0.0, 0.0, 0.0, 0.0, 0.0, 0.0, 0.0, 0.0, 0.0, 0.0, 0.0, 0.0, 0.0, 0.0, 0.0, 0.0, 0.0, 0.0, 0.0, 0.0, 0.0, 0.0, 0.0, 0.0, 0.0, 0.0, 0.0, 0.0, 0.0, 0.0, 0.0, 0.0, 0.0, 0.0, 0.0, 0.0, 0.0, 0.0, 0.0, 0.0, 0.0, 0.0, 0.0, 0.0, 0.0, 0.0, 0.0, 0.0, 0.0, 0.0, 0.0, 0.0, 0.0, 0.0, 0.0, 0.0, 0.0, 0.0, 0.0, 0.0, 0.0, 0.0, 0.0, 0.0, 0.0, 0.0, 0.0, 0.0, 0.0, 0.0, 0.0, 0.0, 0.0, 0.0, 0.0, 0.0, 0.0, 0.0, 0.0, 0.0, 0.0, 0.0, 0.0, 0.0, 0.0, 0.0, 0.0, 0.0, 0.0, 0.0, 0.0, 0.0, 0.0, 0.0, 0.0, 0.0, 0.0, 0.0, 0.0, 0.0, 0.0, 0.0, 0.0, 0.0, 0.0, 0.0, 0.0, 0.0, 0.0, 0.0, 0.0, 0.0, 0.0, 0.0, 0.0, 0.0, 0.0, 0.0, 0.0, 0.0, 0.0, 0.0, 0.0, 0.0, 0.0, 0.0, 0.0, 0.0, 0.0, 0.0, 0.0, 0.0, 0.0, 0.0, 0.0, 0.0, 0.0, 0.0, 0.0, 0.0, 0.0, 0.0, 0.0, 0.0, 0.0, 0.0, 0.0, 0.0, 0.0, 0.0, 0.0, 0.0, 0.0, 0.0, 0.0, 0.0, 0.0, 0.0, 0.0, 0.0, 0.0, 0.0, 0.0, 0.0, 0.0, 0.0, 0.0, 0.0, 0.0, 0.0, 0.0, 0.0, 0.0, 0.0, 0.0, 0.0, 0.0, 0.0, 0.0, 0.0, 0.0, 0.0, 0.0, 0.0, 0.0, 0.0, 0.0, 0.0, 0.0, 0.0, 0.0, 0.0, 0.0, 0.0, 0.0, 0.0, 0.0, 0.0, 0.0, 0.0, 0.0, 0.0, 0.0, 0.0, 0.0, 0.0, 0.0, 0.0, 0.0, 0.0, 0.0, 0.0, 0.0, 0.0, 0.0, 0.0, 0.0, 0.0])
_uv = me_cube_002.uv_layers.new(name='UVMap.002')
_uv.uv.foreach_set('vector', [0.0, 0.0, 0.0, 0.0, 0.0, 0.0, 0.0, 0.0, 0.0, 0.0, 0.0, 0.0, 0.0, 0.0, 0.0, 0.0, 0.0, 0.0, 0.0, 0.0, 0.0, 0.0, 0.0, 0.0, 0.0, 0.0, 0.0, 0.0, 0.0, 0.0, 0.0, 0.0, 0.0, 0.0, 0.0, 0.0, 0.0, 0.0, 0.0, 0.0, 0.0, 0.0, 0.0, 0.0, 0.0, 0.0, 0.0, 0.0, 0.0, 0.0, 0.0, 0.0, 0.0, 0.0, 0.0, 0.0, 0.0, 0.0, 0.0, 0.0, 0.0, 0.0, 0.0, 0.0, 0.0, 0.0, 0.0, 0.0, 0.0, 0.0, 0.0, 0.0, 0.0, 0.0, 0.0, 0.0, 0.0, 0.0, 0.0, 0.0, 0.0, 0.0, 0.0, 0.0, 0.0, 0.0, 0.0, 0.0, 0.0, 0.0, 0.0, 0.0, 0.0, 0.0, 0.0, 0.0, 0.0, 0.0, 0.0, 0.0, 0.0, 0.0, 0.0, 0.0, 0.0, 0.0, 0.0, 0.0, 0.0, 0.0, 0.0, 0.0, 0.0, 0.0, 0.0, 0.0, 0.0, 0.0, 0.0, 0.0, 0.0, 0.0, 0.0, 0.0, 0.0, 0.0, 0.0, 0.0, 0.0, 0.0, 0.0, 0.0, 0.0, 0.0, 0.0, 0.0, 0.0, 0.0, 0.0, 0.0, 0.0, 0.0, 0.0, 0.0, 0.0, 0.0, 0.0, 0.0, 0.0, 0.0, 0.0, 0.0, 0.0, 0.0, 0.0, 0.0, 0.0, 0.0, 0.0, 0.0, 0.0, 0.0, 0.0, 0.0, 0.0, 0.0, 0.0, 0.0, 0.0, 0.0, 0.0, 0.0, 0.0, 0.0, 0.0, 0.0, 0.0, 0.0, 0.0, 0.0, 0.0, 0.0, 0.0, 0.0, 0.0, 0.0, 0.0, 0.0, 0.0, 0.0, 0.0, 0.0, 0.0, 0.0, 0.0, 0.0, 0.0, 0.0, 0.0, 0.0, 0.0, 0.0, 0.0, 0.0, 0.0, 0.0, 0.0, 0.0, 0.0, 0.0, 0.0, 0.0, 0.0, 0.0, 0.0, 0.0, 0.0, 0.0, 0.0, 0.0, 0.0, 0.0, 0.0, 0.0, 0.0, 0.0, 0.0, 0.0, 0.0, 0.0, 0.0, 0.0, 0.0, 0.0, 0.0, 0.0, 0.0, 0.0, 0.0, 0.0, 0.0, 0.0, 0.0, 0.0, 0.0, 0.0, 0.0, 0.0, 0.0, 0.0, 0.0, 0.0, 0.0, 0.0, 0.0, 0.0, 0.0, 0.0, 0.0, 0.0, 0.0, 0.0, 0.0, 0.0, 0.0, 0.0, 0.0, 0.0, 0.0, 0.0, 0.0, 0.0, 0.0, 0.0, 0.0, 0.0, 0.0, 0.0, 0.0, 0.0, 0.0, 0.0, 0.0, 0.0, 0.0, 0.0, 0.0, 0.0, 0.0, 0.0, 0.0, 0.0, 0.0, 0.0, 0.0, 0.0, 0.0, 0.0, 0.0, 0.0, 0.0, 0.0, 0.0, 0.0, 0.0, 0.0, 0.0, 0.0, 0.0, 0.0, 0.0, 0.0, 0.0, 0.0, 0.0, 0.0, 0.0, 0.0, 0.0, 0.0, 0.0, 0.0, 0.0, 0.0, 0.0, 0.0, 0.0, 0.0, 0.0, 0.0, 0.0, 0.0, 0.0, 0.0, 0.0, 0.0, 0.0, 0.0, 0.0, 0.0, 0.0, 0.0, 0.0, 0.0, 0.0, 0.0, 0.0, 0.0, 0.0, 0.0, 0.0, 0.0, 0.0, 0.0, 0.0, 0.0, 0.0, 0.0, 0.0, 0.0, 0.0, 0.0, 0.0, 0.0, 0.0, 0.0, 0.0, 0.0, 0.0, 0.0, 0.0, 0.0, 0.0, 0.0, 0.0, 0.0, 0.0, 0.0, 0.0, 0.0, 0.0, 0.0, 0.0, 0.0, 0.0, 0.0, 0.0, 0.0, 0.0, 0.0, 0.0, 0.0, 0.0, 0.0, 0.0, 0.0, 0.0, 0.0, 0.0, 0.0, 0.0, 0.0, 0.0, 0.0, 0.0, 0.0, 0.0, 0.0, 0.0, 0.0, 0.0, 0.0, 0.0, 0.0, 0.0, 0.0, 0.0, 0.0, 0.0, 0.0, 0.0, 0.0, 0.0, 0.0, 0.0, 0.0, 0.0, 0.0, 0.0, 0.0, 0.0, 0.0, 0.0, 0.0, 0.0, 0.0, 0.0, 0.0, 0.0, 0.0, 0.0, 0.0, 0.0, 0.0, 0.0, 0.0, 0.0, 0.0])
_uv = me_cube_002.uv_layers.new(name='UVMap.003')
_uv.uv.foreach_set('vector', [0.0, 0.0, 0.0, 0.0, 0.0, 0.0, 0.0, 0.0, 0.0, 0.0, 0.0, 0.0, 0.0, 0.0, 0.0, 0.0, 0.0, 0.0, 0.0, 0.0, 0.0, 0.0, 0.0, 0.0, 0.0, 0.0, 0.0, 0.0, 0.0, 0.0, 0.0, 0.0, 0.0, 0.0, 0.0, 0.0, 0.0, 0.0, 0.0, 0.0, 0.0, 0.0, 0.0, 0.0, 0.0, 0.0, 0.0, 0.0, 0.0, 0.0, 0.0, 0.0, 0.0, 0.0, 0.0, 0.0, 0.0, 0.0, 0.0, 0.0, 0.0, 0.0, 0.0, 0.0, 0.0, 0.0, 0.0, 0.0, 0.0, 0.0, 0.0, 0.0, 0.0, 0.0, 0.0, 0.0, 0.0, 0.0, 0.0, 0.0, 0.0, 0.0, 0.0, 0.0, 0.0, 0.0, 0.0, 0.0, 0.0, 0.0, 0.0, 0.0, 0.0, 0.0, 0.0, 0.0, 0.0, 0.0, 0.0, 0.0, 0.0, 0.0, 0.0, 0.0, 0.0, 0.0, 0.0, 0.0, 0.0, 0.0, 0.0, 0.0, 0.0, 0.0, 0.0, 0.0, 0.0, 0.0, 0.0, 0.0, 0.0, 0.0, 0.0, 0.0, 0.0, 0.0, 0.0, 0.0, 0.0, 0.0, 0.0, 0.0, 0.0, 0.0, 0.0, 0.0, 0.0, 0.0, 0.0, 0.0, 0.0, 0.0, 0.0, 0.0, 0.0, 0.0, 0.0, 0.0, 0.0, 0.0, 0.0, 0.0, 0.0, 0.0, 0.0, 0.0, 0.0, 0.0, 0.0, 0.0, 0.0, 0.0, 0.0, 0.0, 0.0, 0.0, 0.0, 0.0, 0.0, 0.0, 0.0, 0.0, 0.0, 0.0, 0.0, 0.0, 0.0, 0.0, 0.0, 0.0, 0.0, 0.0, 0.0, 0.0, 0.0, 0.0, 0.0, 0.0, 0.0, 0.0, 0.0, 0.0, 0.0, 0.0, 0.0, 0.0, 0.0, 0.0, 0.0, 0.0, 0.0, 0.0, 0.0, 0.0, 0.0, 0.0, 0.0, 0.0, 0.0, 0.0, 0.0, 0.0, 0.0, 0.0, 0.0, 0.0, 0.0, 0.0, 0.0, 0.0, 0.0, 0.0, 0.0, 0.0, 0.0, 0.0, 0.0, 0.0, 0.0, 0.0, 0.0, 0.0, 0.0, 0.0, 0.0, 0.0, 0.0, 0.0, 0.0, 0.0, 0.0, 0.0, 0.0, 0.0, 0.0, 0.0, 0.0, 0.0, 0.0, 0.0, 0.0, 0.0, 0.0, 0.0, 0.0, 0.0, 0.0, 0.0, 0.0, 0.0, 0.0, 0.0, 0.0, 0.0, 0.0, 0.0, 0.0, 0.0, 0.0, 0.0, 0.0, 0.0, 0.0, 0.0, 0.0, 0.0, 0.0, 0.0, 0.0, 0.0, 0.0, 0.0, 0.0, 0.0, 0.0, 0.0, 0.0, 0.0, 0.0, 0.0, 0.0, 0.0, 0.0, 0.0, 0.0, 0.0, 0.0, 0.0, 0.0, 0.0, 0.0, 0.0, 0.0, 0.0, 0.0, 0.0, 0.0, 0.0, 0.0, 0.0, 0.0, 0.0, 0.0, 0.0, 0.0, 0.0, 0.0, 0.0, 0.0, 0.0, 0.0, 0.0, 0.0, 0.0, 0.0, 0.0, 0.0, 0.0, 0.0, 0.0, 0.0, 0.0, 0.0, 0.0, 0.0, 0.0, 0.0, 0.0, 0.0, 0.0, 0.0, 0.0, 0.0, 0.0, 0.0, 0.0, 0.0, 0.0, 0.0, 0.0, 0.0, 0.0, 0.0, 0.0, 0.0, 0.0, 0.0, 0.0, 0.0, 0.0, 0.0, 0.0, 0.0, 0.0, 0.0, 0.0, 0.0, 0.0, 0.0, 0.0, 0.0, 0.0, 0.0, 0.0, 0.0, 0.0, 0.0, 0.0, 0.0, 0.0, 0.0, 0.0, 0.0, 0.0, 0.0, 0.0, 0.0, 0.0, 0.0, 0.0, 0.0, 0.0, 0.0, 0.0, 0.0, 0.0, 0.0, 0.0, 0.0, 0.0, 0.0, 0.0, 0.0, 0.0, 0.0, 0.0, 0.0, 0.0, 0.0, 0.0, 0.0, 0.0, 0.0, 0.0, 0.0, 0.0, 0.0, 0.0, 0.0, 0.0, 0.0, 0.0, 0.0, 0.0, 0.0, 0.0, 0.0, 0.0, 0.0, 0.0, 0.0, 0.0, 0.0, 0.0, 0.0, 0.0, 0.0, 0.0, 0.0, 0.0, 0.0, 0.0, 0.0, 0.0, 0.0, 0.0, 0.0, 0.0])
_uv = me_cube_002.uv_layers.new(name='UVMap.004')
_uv.uv.foreach_set('vector', [0.0, 0.0, 0.0, 0.0, 0.0, 0.0, 0.0, 0.0, 0.0, 0.0, 0.0, 0.0, 0.0, 0.0, 0.0, 0.0, 0.0, 0.0, 0.0, 0.0, 0.0, 0.0, 0.0, 0.0, 0.0, 0.0, 0.0, 0.0, 0.0, 0.0, 0.0, 0.0, 0.0, 0.0, 0.0, 0.0, 0.0, 0.0, 0.0, 0.0, 0.0, 0.0, 0.0, 0.0, 0.0, 0.0, 0.0, 0.0, 0.0, 0.0, 0.0, 0.0, 0.0, 0.0, 0.0, 0.0, 0.0, 0.0, 0.0, 0.0, 0.0, 0.0, 0.0, 0.0, 0.0, 0.0, 0.0, 0.0, 0.0, 0.0, 0.0, 0.0, 0.0, 0.0, 0.0, 0.0, 0.0, 0.0, 0.0, 0.0, 0.0, 0.0, 0.0, 0.0, 0.0, 0.0, 0.0, 0.0, 0.0, 0.0, 0.0, 0.0, 0.0, 0.0, 0.0, 0.0, 0.0, 0.0, 0.0, 0.0, 0.0, 0.0, 0.0, 0.0, 0.0, 0.0, 0.0, 0.0, 0.0, 0.0, 0.0, 0.0, 0.0, 0.0, 0.0, 0.0, 0.0, 0.0, 0.0, 0.0, 0.0, 0.0, 0.0, 0.0, 0.0, 0.0, 0.0, 0.0, 0.0, 0.0, 0.0, 0.0, 0.0, 0.0, 0.0, 0.0, 0.0, 0.0, 0.0, 0.0, 0.0, 0.0, 0.0, 0.0, 0.0, 0.0, 0.0, 0.0, 0.0, 0.0, 0.0, 0.0, 0.0, 0.0, 0.0, 0.0, 0.0, 0.0, 0.0, 0.0, 0.0, 0.0, 0.0, 0.0, 0.0, 0.0, 0.0, 0.0, 0.0, 0.0, 0.0, 0.0, 0.0, 0.0, 0.0, 0.0, 0.0, 0.0, 0.0, 0.0, 0.0, 0.0, 0.0, 0.0, 0.0, 0.0, 0.0, 0.0, 0.0, 0.0, 0.0, 0.0, 0.0, 0.0, 0.0, 0.0, 0.0, 0.0, 0.0, 0.0, 0.0, 0.0, 0.0, 0.0, 0.0, 0.0, 0.0, 0.0, 0.0, 0.0, 0.0, 0.0, 0.0, 0.0, 0.0, 0.0, 0.0, 0.0, 0.0, 0.0, 0.0, 0.0, 0.0, 0.0, 0.0, 0.0, 0.0, 0.0, 0.0, 0.0, 0.0, 0.0, 0.0, 0.0, 0.0, 0.0, 0.0, 0.0, 0.0, 0.0, 0.0, 0.0, 0.0, 0.0, 0.0, 0.0, 0.0, 0.0, 0.0, 0.0, 0.0, 0.0, 0.0, 0.0, 0.0, 0.0, 0.0, 0.0, 0.0, 0.0, 0.0, 0.0, 0.0, 0.0, 0.0, 0.0, 0.0, 0.0, 0.0, 0.0, 0.0, 0.0, 0.0, 0.0, 0.0, 0.0, 0.0, 0.0, 0.0, 0.0, 0.0, 0.0, 0.0, 0.0, 0.0, 0.0, 0.0, 0.0, 0.0, 0.0, 0.0, 0.0, 0.0, 0.0, 0.0, 0.0, 0.0, 0.0, 0.0, 0.0, 0.0, 0.0, 0.0, 0.0, 0.0, 0.0, 0.0, 0.0, 0.0, 0.0, 0.0, 0.0, 0.0, 0.0, 0.0, 0.0, 0.0, 0.0, 0.0, 0.0, 0.0, 0.0, 0.0, 0.0, 0.0, 0.0, 0.0, 0.0, 0.0, 0.0, 0.0, 0.0, 0.0, 0.0, 0.0, 0.0, 0.0, 0.0, 0.0, 0.0, 0.0, 0.0, 0.0, 0.0, 0.0, 0.0, 0.0, 0.0, 0.0, 0.0, 0.0, 0.0, 0.0, 0.0, 0.0, 0.0, 0.0, 0.0, 0.0, 0.0, 0.0, 0.0, 0.0, 0.0, 0.0, 0.0, 0.0, 0.0, 0.0, 0.0, 0.0, 0.0, 0.0, 0.0, 0.0, 0.0, 0.0, 0.0, 0.0, 0.0, 0.0, 0.0, 0.0, 0.0, 0.0, 0.0, 0.0, 0.0, 0.0, 0.0, 0.0, 0.0, 0.0, 0.0, 0.0, 0.0, 0.0, 0.0, 0.0, 0.0, 0.0, 0.0, 0.0, 0.0, 0.0, 0.0, 0.0, 0.0, 0.0, 0.0, 0.0, 0.0, 0.0, 0.0, 0.0, 0.0, 0.0, 0.0, 0.0, 0.0, 0.0, 0.0, 0.0, 0.0, 0.0, 0.0, 0.0, 0.0, 0.0, 0.0, 0.0, 0.0, 0.0, 0.0, 0.0, 0.0, 0.0, 0.0, 0.0, 0.0, 0.0, 0.0, 0.0, 0.0, 0.0, 0.0, 0.0, 0.0])
me_cube_002.materials.append(mat_switchplate)
me_cube_002.use_remesh_preserve_volume = False
me_cube_002.use_remesh_preserve_attributes = False
me_cube_002.use_mirror_vertex_groups = False
me_cube_002.update()
me_cube_001 = bpy.data.meshes.new('Cube.001')
me_cube_001.from_pydata([(0.1402, -0.1799, -0.4818), (0.1402, 0.1743, -0.4818), (0.1402, 0.1743, 0.4818), (0.1402, -0.1799, 0.4818), (-0.1011, -0.1052, -0.2921), (-0.1011, 0.09962, -0.2921), (-0.1011, 0.09962, 0.2921), (-0.1011, -0.1052, 0.2921), (0.5159, -0.03759, -0.1315), (0.5159, 0.05451, -0.1315), (0.5159, 0.05451, 0.1315), (0.5159, -0.03759, 0.1315), (-0.1011, -0.122, 0.09736), (-0.1011, -0.122, -0.09736), (0.5159, -0.04479, 0.04768), (0.5159, -0.04479, -0.04768), (-0.1011, 0.09962, -0.09736), (-0.1011, 0.09962, 0.09736), (0.5159, 0.05451, -0.03897), (0.5159, 0.05451, 0.03897), (-0.1011, 0.1509, -0.03245), (-0.1011, 0.1509, 0.03245), (0.5159, 0.08061, -0.005963), (0.5159, 0.08061, 0.005963), (0.5159, -0.1052, -0.2921), (0.5159, 0.09962, -0.2921), (0.5159, 0.09962, 0.09736), (0.5159, 0.09962, 0.2921), (0.5159, -0.1052, 0.2921), (0.5159, -0.122, -0.09736), (0.5159, -0.122, 0.09736), (0.5159, 0.09962, -0.09736), (0.5159, 0.1509, 0.03245), (0.5159, 0.1509, -0.03245), (0.5497, -0.03759, -0.1315), (0.5497, 0.05451, -0.1315), (0.5497, 0.05451, 0.03897), (0.5497, 0.05451, 0.1315), (0.5497, -0.03759, 0.1315), (0.5497, -0.04479, -0.04768), (0.5497, -0.04479, 0.04768), (0.5497, 0.05451, -0.03897), (0.5497, 0.08061, 0.005963), (0.5497, 0.08061, -0.005963), (-0.09054, -0.1799, -0.4818), (-0.09282, -0.1729, -0.4641), (-0.09282, 0.1673, -0.4641), (-0.09054, 0.1743, -0.4818), (-0.09282, 0.1673, 0.4641), (-0.09054, 0.1743, 0.4818), (-0.09282, -0.1729, 0.4641), (-0.09054, -0.1799, 0.4818)], [], [(6, 7, 50, 48), (16, 5, 25, 31), (7, 12, 13, 4, 45, 50), (4, 5, 46, 45), (5, 16, 20, 21, 17, 6, 48, 46), (2, 1, 47, 49), (3, 2, 49, 51), (0, 3, 51, 44), (8, 15, 39, 34), (7, 6, 27, 28), (5, 4, 24, 25), (12, 7, 28, 30), (4, 13, 29, 24), (13, 12, 30, 29), (6, 17, 26, 27), (20, 16, 31, 33), (17, 21, 32, 26), (21, 20, 33, 32), (8, 9, 25, 24), (19, 10, 27, 26), (10, 11, 28, 27), (15, 8, 24, 29), (11, 14, 30, 28), (14, 15, 29, 30), (9, 18, 31, 25), (23, 19, 26, 32), (18, 22, 33, 31), (22, 23, 32, 33), (35, 34, 39, 40, 38, 37, 36, 42, 43, 41), (9, 8, 34, 35), (19, 23, 42, 36), (14, 11, 38, 40), (10, 19, 36, 37), (22, 18, 41, 43), (15, 14, 40, 39), (11, 10, 37, 38), (23, 22, 43, 42), (18, 9, 35, 41), (45, 46, 47, 44), (46, 48, 49, 47), (48, 50, 51, 49), (50, 45, 44, 51), (1, 0, 44, 47)])
me_cube_001.polygons.foreach_set('material_index', [3, 4, 3, 3, 3, 3, 3, 3, 1, 4, 4, 4, 4, 4, 4, 4, 4, 4, 1, 1, 1, 1, 1, 1, 1, 1, 1, 1, 1, 1, 1, 1, 1, 1, 1, 1, 1, 1, 3, 3, 3, 3, 3])
_uv = me_cube_001.uv_layers.new(name='UVMap')
_uv.uv.foreach_set('vector', [1.813, 0.256, 1.756, 0.256, 1.738, 0.2373, 1.832, 0.2373, -0.03107, 0.9265, -0.04258, 0.9265, -0.04258, 0.4138, -0.03107, 0.4138, 1.756, 0.256, 1.752, 0.2773, 1.752, 0.2985, 1.756, 0.3197, 1.738, 0.3384, 1.738, 0.2373, 1.756, 0.3197, 1.813, 0.3197, 1.832, 0.3384, 1.738, 0.3384, 1.813, 0.3197, 1.813, 0.2985, 1.827, 0.2914, 1.827, 0.2843, 1.813, 0.2773, 1.813, 0.256, 1.832, 0.2373, 1.832, 0.3384, -0.4993, 0.8353, -0.5562, 0.8353, -0.5562, 0.6917, -0.4993, 0.6917, -0.5031, 0.9808, -0.5562, 0.9808, -0.5562, 0.8375, -0.5031, 0.8375, -0.5562, 0.5481, -0.4993, 0.5481, -0.4993, 0.6917, -0.5562, 0.6917, -0.4838, 0.5804, -0.4887, 0.5803, -0.4887, 0.5481, -0.4838, 0.5481, -0.04258, 0.9264, -0.07322, 0.9263, -0.07322, 0.4138, -0.04258, 0.4139, -0.104, 0.4138, -0.07322, 0.4138, -0.07322, 0.9254, -0.104, 0.9254, -0.1155, 0.4139, -0.104, 0.4138, -0.104, 0.9265, -0.1155, 0.9266, -0.1385, 0.4138, -0.127, 0.4139, -0.127, 0.9266, -0.1385, 0.9265, -0.127, 0.4139, -0.1155, 0.4139, -0.1155, 0.9266, -0.127, 0.9266, -0.03107, 0.4138, -0.01957, 0.4138, -0.01957, 0.9265, -0.03107, 0.9265, -0.003835, 0.9254, -0.01154, 0.9257, -0.01154, 0.4141, -0.003835, 0.4138, -0.01154, 0.9263, -0.01957, 0.9264, -0.01957, 0.414, -0.01154, 0.4138, -5.96e-08, 0.9265, -0.003835, 0.9265, -0.003835, 0.4138, -5.96e-08, 0.4138, 1.775, 0.3022, 1.801, 0.3022, 1.813, 0.3197, 1.756, 0.3197, 1.801, 0.2836, 1.801, 0.2735, 1.813, 0.256, 1.813, 0.2773, 1.801, 0.2735, 1.775, 0.2735, 1.756, 0.256, 1.813, 0.256, 1.773, 0.2931, 1.775, 0.3022, 1.756, 0.3197, 1.752, 0.2985, 1.775, 0.2735, 1.773, 0.2827, 1.752, 0.2773, 1.756, 0.256, 1.773, 0.2827, 1.773, 0.2931, 1.752, 0.2985, 1.752, 0.2773, 1.801, 0.3022, 1.801, 0.2921, 1.813, 0.2985, 1.813, 0.3197, 1.808, 0.2872, 1.801, 0.2836, 1.813, 0.2773, 1.827, 0.2843, 1.801, 0.2921, 1.808, 0.2885, 1.827, 0.2914, 1.813, 0.2985, 1.808, 0.2885, 1.808, 0.2872, 1.827, 0.2843, 1.827, 0.2914, 1.801, 0.3022, 1.775, 0.3022, 1.773, 0.2931, 1.773, 0.2827, 1.775, 0.2735, 1.801, 0.2735, 1.801, 0.2836, 1.808, 0.2872, 1.808, 0.2885, 1.801, 0.2921, -0.4993, 0.5804, -0.4855, 0.5804, -0.4855, 0.6126, -0.4993, 0.6126, -0.4815, 0.6449, -0.4855, 0.645, -0.4855, 0.6127, -0.4815, 0.6126, -0.4944, 0.5803, -0.4993, 0.5804, -0.4993, 0.5481, -0.4944, 0.5481, -0.4884, 0.6773, -0.4938, 0.6773, -0.4938, 0.645, -0.4884, 0.645, -0.4816, 0.6772, -0.4855, 0.6774, -0.4855, 0.6452, -0.4816, 0.645, -0.4887, 0.5803, -0.4944, 0.5803, -0.4944, 0.5481, -0.4887, 0.5481, -0.4855, 0.645, -0.4993, 0.6449, -0.4993, 0.6126, -0.4855, 0.6127, -0.4838, 0.5481, -0.4831, 0.5481, -0.4831, 0.5803, -0.4838, 0.5803, -0.4938, 0.6773, -0.4993, 0.6773, -0.4993, 0.645, -0.4938, 0.645, 1.738, 0.3384, 1.832, 0.3384, 1.834, 0.3403, 1.736, 0.3403, 1.832, 0.3384, 1.832, 0.2373, 1.834, 0.2354, 1.834, 0.3403, -0.5552, 0.8353, -0.5041, 0.8353, -0.5031, 0.8375, -0.5562, 0.8375, 1.738, 0.2373, 1.738, 0.3384, 1.736, 0.3403, 1.736, 0.2354, -0.2529, 0.8562, -0.1999, 0.8565, -0.1999, 1.0, -0.2529, 0.9997])
me_cube_001.materials.append(mat_switchplate)
me_cube_001.materials.append(mat_interior)
me_cube_001.materials.append(mat_lcd)
me_cube_001.materials.append(mat_jack)
me_cube_001.materials.append(mat_terminals)
me_cube_001.use_remesh_preserve_volume = False
me_cube_001.use_remesh_preserve_attributes = False
me_cube_001.use_mirror_vertex_groups = False
me_cube_001.update()

# ---- objects
ob_jack_003 = bpy.data.objects.new('Jack.003', me_cube_009)
ob_jack_002 = bpy.data.objects.new('Jack.002', me_cube_006)
ob_jack_001 = bpy.data.objects.new('Jack.001', me_cube_005)
ob_switchcomponent = bpy.data.objects.new('SwitchComponent', me_cube_002)
ob_jack = bpy.data.objects.new('Jack', me_cube_001)
ob_stage = bpy.data.objects.new('Stage', None)
ob_lights_and_cameras = bpy.data.objects.new('Lights and Cameras', None)
ob_light_key = bpy.data.objects.new('Light Key', light_light_key)
ob_light_top = bpy.data.objects.new('Light Top', light_light_top)
ob_light_fill_green = bpy.data.objects.new('Light Fill Green', light_light_fill_green)
ob_light_fill_blue = bpy.data.objects.new('Light Fill Blue', light_light_fill_blue)
ob_light_bottom = bpy.data.objects.new('Light Bottom', light_light_bottom)
ob_light_back = bpy.data.objects.new('Light Back', light_light_back)
ob_camera_main = bpy.data.objects.new('Camera Main', cam_camera_main)

# ---- transforms, parenting, visibility, modifiers, constraints
ob_jack_003.location = (-0.000248, -0.1061, -0.05025)
ob_jack_003.rotation_euler = (1.571, 6.283, 1.571)
ob_jack_003.scale = (0.04361, 0.04361, 0.01716)
ob_jack_003.lineart.crease_threshold = 0.0
ob_jack_002.location = (-0.000248, -0.1061, 0.04975)
ob_jack_002.rotation_euler = (1.571, 6.283, 1.571)
ob_jack_002.scale = (0.04361, 0.04361, 0.01716)
ob_jack_002.lineart.crease_threshold = 0.0
ob_jack_001.location = (-0.000248, -0.1061, -0.000248)
ob_jack_001.rotation_euler = (1.571, 6.283, 1.571)
ob_jack_001.scale = (0.04361, 0.04361, 0.01716)
ob_jack_001.lineart.crease_threshold = 0.0
ob_switchcomponent.location = (-0.000248, 1.834e-09, 0.000248)
ob_switchcomponent.rotation_euler = (1.571, 3.142, 1.571)
ob_switchcomponent.scale = (1.0, 1.0, 0.1)
ob_switchcomponent.lineart.crease_threshold = 0.0
ob_jack.location = (-0.000248, 0.1061, 0.000248)
ob_jack.rotation_euler = (1.571, 3.142, 1.571)
ob_jack.scale = (0.04361, 0.04361, 0.01716)
ob_jack.lineart.crease_threshold = 0.0
ob_stage.location = (0.0, 0.0, 0.0)
ob_stage.empty_image_offset = (0.0, 0.0)
ob_stage.lineart.crease_threshold = 0.0
ob_lights_and_cameras.parent = ob_stage
ob_lights_and_cameras.location = (0.0, 0.0, 0.0)
ob_lights_and_cameras.empty_image_offset = (0.0, 0.0)
ob_lights_and_cameras.lineart.crease_threshold = 0.0
ob_light_key.parent = ob_lights_and_cameras
ob_light_key.location = (0.005192, -42.01, 44.51)
ob_light_key.rotation_euler = (5.225e-08, 0.767, -1.571)
ob_light_key.lineart.crease_threshold = 0.0
ob_light_top.parent = ob_lights_and_cameras
ob_light_top.location = (0.0, 0.0, 60.97)
ob_light_top.lineart.crease_threshold = 0.0
ob_light_fill_green.parent = ob_lights_and_cameras
ob_light_fill_green.location = (15.41, -17.7, 25.12)
ob_light_fill_green.rotation_euler = (0.02743, 0.747, -0.7753)
ob_light_fill_green.lineart.crease_threshold = 0.0
ob_light_fill_blue.parent = ob_lights_and_cameras
ob_light_fill_blue.location = (-27.54, -31.1, 35.04)
ob_light_fill_blue.rotation_euler = (-0.02157, 0.8578, -2.296)
ob_light_fill_blue.lineart.crease_threshold = 0.0
ob_light_bottom.parent = ob_lights_and_cameras
ob_light_bottom.location = (0.0, 0.0, -1.0)
ob_light_bottom.rotation_euler = (0.0, -3.142, 2.029e-14)
ob_light_bottom.lineart.crease_threshold = 0.0
ob_light_back.parent = ob_lights_and_cameras
ob_light_back.location = (-3.815e-06, 7.562, 0.1251)
ob_light_back.rotation_euler = (0.004104, 1.777, -4.709)
ob_light_back.lineart.crease_threshold = 0.0
ob_camera_main.parent = ob_lights_and_cameras
ob_camera_main.location = (-0.02751, -0.2026, 0.08229)
ob_camera_main.rotation_euler = (1.113, 9.506e-09, -0.189)
ob_camera_main.lock_rotations_4d = False
ob_camera_main.empty_display_type = 'ARROWS'
ob_camera_main.color = (0.0, 0.0, 0.0, 0.0)
ob_camera_main.display_type = 'WIRE'
ob_camera_main.lineart.crease_threshold = 0.0

# ---- collection membership
col_collection_1.objects.link(ob_jack_003)
col_collection_1.objects.link(ob_jack_002)
col_collection_1.objects.link(ob_jack_001)
col_collection_1.objects.link(ob_switchcomponent)
col_collection_1.objects.link(ob_jack)
col_collection_1.objects.link(ob_stage)
col_collection_1.objects.link(ob_lights_and_cameras)
col_collection_1.objects.link(ob_light_key)
col_collection_1.objects.link(ob_light_top)
col_collection_1.objects.link(ob_light_fill_green)
col_collection_1.objects.link(ob_light_fill_blue)
col_collection_1.objects.link(ob_light_bottom)
col_collection_1.objects.link(ob_light_back)
col_collection_1.objects.link(ob_camera_main)

# ---- scene / render settings (as saved in the file)
scene.camera = ob_camera_main
scene.frame_start = 1; scene.frame_end = 250; scene.frame_set(1)
scene.render.engine = 'BLENDER_EEVEE_NEXT'
scene.render.dither_intensity = 0.0
scene.cycles.use_denoising = False
scene.cycles.samples = 128
scene.cycles.sampling_pattern = 'TABULATED_SOBOL'
scene.cycles.light_sampling_threshold = 0.0
scene.cycles.use_adaptive_sampling = False
scene.cycles.use_light_tree = False
scene.cycles.blur_glossy = 0.0
scene.cycles.sample_clamp_indirect = 0.0
scene.view_settings.view_transform = 'Standard'
bpy.context.view_layer.update()
